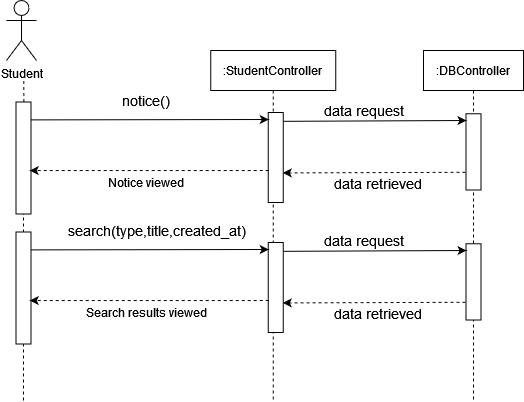

The diagram above was exported from draw.io. Its source (the exported page's mxGraphModel, read from the mxfile embedded in the PNG):
<mxGraphModel dx="1108" dy="440" grid="1" gridSize="10" guides="1" tooltips="1" connect="1" arrows="1" fold="1" page="1" pageScale="1" pageWidth="850" pageHeight="1100" math="0" shadow="0">
  <root>
    <mxCell id="0" />
    <mxCell id="1" parent="0" />
    <mxCell id="JbAlahi13Gf3EZ_R-XVB-1" value="Student" style="shape=umlActor;verticalLabelPosition=bottom;verticalAlign=top;html=1;outlineConnect=0;" vertex="1" parent="1">
      <mxGeometry x="249" y="80" width="30" height="60" as="geometry" />
    </mxCell>
    <mxCell id="JbAlahi13Gf3EZ_R-XVB-2" value="" style="endArrow=none;dashed=1;html=1;startArrow=none;" edge="1" parent="1">
      <mxGeometry width="50" height="50" relative="1" as="geometry">
        <mxPoint x="266.34838709677433" y="181.5" as="sourcePoint" />
        <mxPoint x="266.25" y="160" as="targetPoint" />
      </mxGeometry>
    </mxCell>
    <mxCell id="JbAlahi13Gf3EZ_R-XVB-3" value=":StudentController" style="shape=umlLifeline;perimeter=lifelinePerimeter;container=1;collapsible=0;recursiveResize=0;rounded=0;shadow=0;strokeWidth=1;" vertex="1" parent="1">
      <mxGeometry x="453.25" y="130" width="125" height="350" as="geometry" />
    </mxCell>
    <mxCell id="JbAlahi13Gf3EZ_R-XVB-4" value="" style="rounded=0;whiteSpace=wrap;html=1;rotation=90;" vertex="1" parent="JbAlahi13Gf3EZ_R-XVB-3">
      <mxGeometry x="20" y="99.5" width="90" height="15" as="geometry" />
    </mxCell>
    <mxCell id="JbAlahi13Gf3EZ_R-XVB-6" value="" style="rounded=0;whiteSpace=wrap;html=1;rotation=90;" vertex="1" parent="1">
      <mxGeometry x="210" y="230" width="112" height="15" as="geometry" />
    </mxCell>
    <mxCell id="JbAlahi13Gf3EZ_R-XVB-7" value="" style="endArrow=none;dashed=1;html=1;entryX=1;entryY=0.5;entryDx=0;entryDy=0;startArrow=none;" edge="1" parent="1" target="JbAlahi13Gf3EZ_R-XVB-6">
      <mxGeometry width="50" height="50" relative="1" as="geometry">
        <mxPoint x="266" y="480" as="sourcePoint" />
        <mxPoint x="264.2413793103449" y="284.5000000000001" as="targetPoint" />
      </mxGeometry>
    </mxCell>
    <mxCell id="JbAlahi13Gf3EZ_R-XVB-8" value=":DBController" style="shape=umlLifeline;perimeter=lifelinePerimeter;container=1;collapsible=0;recursiveResize=0;rounded=0;shadow=0;strokeWidth=1;" vertex="1" parent="1">
      <mxGeometry x="666" y="130" width="100" height="350" as="geometry" />
    </mxCell>
    <mxCell id="JbAlahi13Gf3EZ_R-XVB-9" value="" style="rounded=0;whiteSpace=wrap;html=1;rotation=90;" vertex="1" parent="JbAlahi13Gf3EZ_R-XVB-8">
      <mxGeometry x="11.88" y="93.88" width="76.25" height="15" as="geometry" />
    </mxCell>
    <mxCell id="JbAlahi13Gf3EZ_R-XVB-12" value="&lt;div&gt;&lt;font style=&quot;font-size: 14px&quot;&gt;notice()&lt;/font&gt;&lt;/div&gt;" style="text;html=1;strokeColor=none;fillColor=none;align=center;verticalAlign=middle;whiteSpace=wrap;rounded=0;" vertex="1" parent="1">
      <mxGeometry x="369" y="170" width="40" height="20" as="geometry" />
    </mxCell>
    <mxCell id="JbAlahi13Gf3EZ_R-XVB-13" value="Notice viewed" style="text;html=1;strokeColor=none;fillColor=none;align=center;verticalAlign=middle;whiteSpace=wrap;rounded=0;" vertex="1" parent="1">
      <mxGeometry x="304" y="251.75" width="170" height="20" as="geometry" />
    </mxCell>
    <mxCell id="JbAlahi13Gf3EZ_R-XVB-14" value="" style="endArrow=classic;html=1;exitX=0.155;exitY=0.283;exitDx=0;exitDy=0;exitPerimeter=0;" edge="1" parent="1">
      <mxGeometry width="50" height="50" relative="1" as="geometry">
        <mxPoint x="273.2549999999999" y="199.39250000000004" as="sourcePoint" />
        <mxPoint x="511.25" y="199" as="targetPoint" />
      </mxGeometry>
    </mxCell>
    <mxCell id="JbAlahi13Gf3EZ_R-XVB-15" value="" style="endArrow=classic;html=1;dashed=1;entryX=0.447;entryY=0.283;entryDx=0;entryDy=0;entryPerimeter=0;" edge="1" parent="1">
      <mxGeometry width="50" height="50" relative="1" as="geometry">
        <mxPoint x="511.25" y="250" as="sourcePoint" />
        <mxPoint x="272.2549999999999" y="250.05449999999996" as="targetPoint" />
      </mxGeometry>
    </mxCell>
    <mxCell id="JbAlahi13Gf3EZ_R-XVB-16" value="" style="endArrow=classic;html=1;rounded=0;exitX=0.187;exitY=-0.107;exitDx=0;exitDy=0;exitPerimeter=0;" edge="1" parent="1">
      <mxGeometry width="50" height="50" relative="1" as="geometry">
        <mxPoint x="525.855" y="200.82999999999993" as="sourcePoint" />
        <mxPoint x="709" y="200" as="targetPoint" />
      </mxGeometry>
    </mxCell>
    <mxCell id="JbAlahi13Gf3EZ_R-XVB-17" value="" style="endArrow=classic;html=1;dashed=1;entryX=0.447;entryY=0.283;entryDx=0;entryDy=0;entryPerimeter=0;exitX=0.864;exitY=1.026;exitDx=0;exitDy=0;exitPerimeter=0;" edge="1" parent="1">
      <mxGeometry width="50" height="50" relative="1" as="geometry">
        <mxPoint x="708" y="251.74999999999994" as="sourcePoint" />
        <mxPoint x="525.2649999999999" y="252.41449999999992" as="targetPoint" />
      </mxGeometry>
    </mxCell>
    <mxCell id="JbAlahi13Gf3EZ_R-XVB-18" value="&lt;div&gt;&lt;font style=&quot;font-size: 14px&quot;&gt;data request&lt;/font&gt;&lt;/div&gt;" style="text;html=1;strokeColor=none;fillColor=none;align=center;verticalAlign=middle;whiteSpace=wrap;rounded=0;" vertex="1" parent="1">
      <mxGeometry x="531.25" y="180" width="150.5" height="20" as="geometry" />
    </mxCell>
    <mxCell id="JbAlahi13Gf3EZ_R-XVB-10" value="&lt;div&gt;&lt;font style=&quot;font-size: 14px&quot;&gt;data retrieved&lt;br&gt;&lt;/font&gt;&lt;/div&gt;" style="text;html=1;strokeColor=none;fillColor=none;align=center;verticalAlign=middle;whiteSpace=wrap;rounded=0;" vertex="1" parent="1">
      <mxGeometry x="554" y="253" width="134.75" height="20" as="geometry" />
    </mxCell>
    <mxCell id="JbAlahi13Gf3EZ_R-XVB-39" value="" style="rounded=0;whiteSpace=wrap;html=1;rotation=90;" vertex="1" parent="1">
      <mxGeometry x="473.25" y="359.5" width="90" height="15" as="geometry" />
    </mxCell>
    <mxCell id="JbAlahi13Gf3EZ_R-XVB-40" value="" style="rounded=0;whiteSpace=wrap;html=1;rotation=90;" vertex="1" parent="1">
      <mxGeometry x="210" y="360" width="112" height="15" as="geometry" />
    </mxCell>
    <mxCell id="JbAlahi13Gf3EZ_R-XVB-41" value="" style="rounded=0;whiteSpace=wrap;html=1;rotation=90;" vertex="1" parent="1">
      <mxGeometry x="677.88" y="353.88" width="76.25" height="15" as="geometry" />
    </mxCell>
    <mxCell id="JbAlahi13Gf3EZ_R-XVB-42" value="Search results viewed" style="text;html=1;strokeColor=none;fillColor=none;align=center;verticalAlign=middle;whiteSpace=wrap;rounded=0;" vertex="1" parent="1">
      <mxGeometry x="304" y="381.75" width="170" height="20" as="geometry" />
    </mxCell>
    <mxCell id="JbAlahi13Gf3EZ_R-XVB-43" value="" style="endArrow=classic;html=1;exitX=0.155;exitY=0.283;exitDx=0;exitDy=0;exitPerimeter=0;" edge="1" parent="1">
      <mxGeometry width="50" height="50" relative="1" as="geometry">
        <mxPoint x="273.2549999999999" y="329.39250000000004" as="sourcePoint" />
        <mxPoint x="511.25" y="329" as="targetPoint" />
      </mxGeometry>
    </mxCell>
    <mxCell id="JbAlahi13Gf3EZ_R-XVB-44" value="" style="endArrow=classic;html=1;dashed=1;entryX=0.447;entryY=0.283;entryDx=0;entryDy=0;entryPerimeter=0;" edge="1" parent="1">
      <mxGeometry width="50" height="50" relative="1" as="geometry">
        <mxPoint x="511.25" y="380" as="sourcePoint" />
        <mxPoint x="272.2549999999999" y="380.05449999999996" as="targetPoint" />
      </mxGeometry>
    </mxCell>
    <mxCell id="JbAlahi13Gf3EZ_R-XVB-45" value="" style="endArrow=classic;html=1;rounded=0;exitX=0.187;exitY=-0.107;exitDx=0;exitDy=0;exitPerimeter=0;" edge="1" parent="1">
      <mxGeometry width="50" height="50" relative="1" as="geometry">
        <mxPoint x="525.855" y="330.8299999999999" as="sourcePoint" />
        <mxPoint x="709" y="330" as="targetPoint" />
      </mxGeometry>
    </mxCell>
    <mxCell id="JbAlahi13Gf3EZ_R-XVB-46" value="" style="endArrow=classic;html=1;dashed=1;entryX=0.447;entryY=0.283;entryDx=0;entryDy=0;entryPerimeter=0;exitX=0.864;exitY=1.026;exitDx=0;exitDy=0;exitPerimeter=0;" edge="1" parent="1">
      <mxGeometry width="50" height="50" relative="1" as="geometry">
        <mxPoint x="708" y="381.75" as="sourcePoint" />
        <mxPoint x="525.2649999999999" y="382.41449999999986" as="targetPoint" />
      </mxGeometry>
    </mxCell>
    <mxCell id="JbAlahi13Gf3EZ_R-XVB-47" value="&lt;div&gt;&lt;font style=&quot;font-size: 14px&quot;&gt;data request&lt;/font&gt;&lt;/div&gt;" style="text;html=1;strokeColor=none;fillColor=none;align=center;verticalAlign=middle;whiteSpace=wrap;rounded=0;" vertex="1" parent="1">
      <mxGeometry x="531.25" y="310" width="150.5" height="20" as="geometry" />
    </mxCell>
    <mxCell id="JbAlahi13Gf3EZ_R-XVB-48" value="&lt;div&gt;&lt;font style=&quot;font-size: 14px&quot;&gt;data retrieved&lt;br&gt;&lt;/font&gt;&lt;/div&gt;" style="text;html=1;strokeColor=none;fillColor=none;align=center;verticalAlign=middle;whiteSpace=wrap;rounded=0;" vertex="1" parent="1">
      <mxGeometry x="554" y="383" width="134.75" height="20" as="geometry" />
    </mxCell>
    <mxCell id="JbAlahi13Gf3EZ_R-XVB-49" value="&lt;div&gt;&lt;font style=&quot;font-size: 14px&quot;&gt;search(type,title,created_at)&lt;/font&gt;&lt;/div&gt;" style="text;html=1;strokeColor=none;fillColor=none;align=center;verticalAlign=middle;whiteSpace=wrap;rounded=0;" vertex="1" parent="1">
      <mxGeometry x="380" y="300" width="40" height="20" as="geometry" />
    </mxCell>
  </root>
</mxGraphModel>